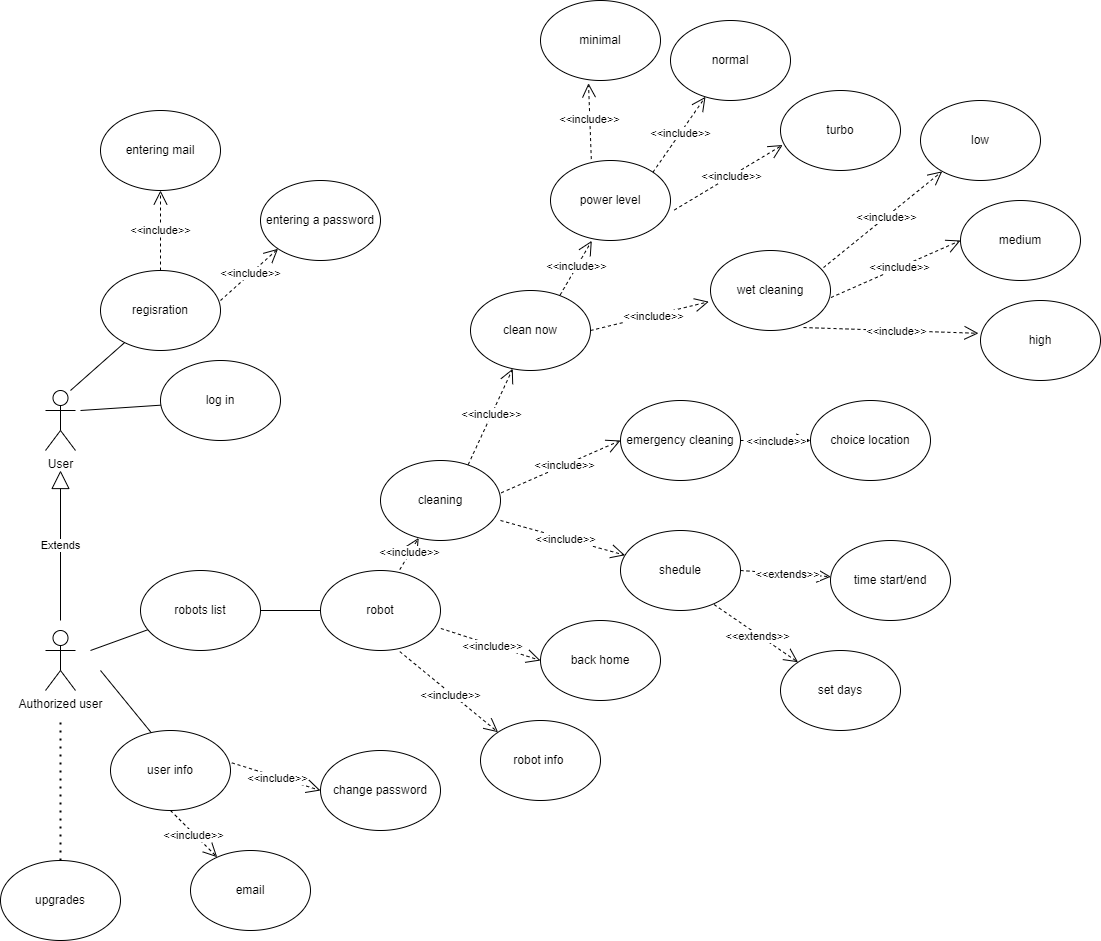

The diagram above was exported from draw.io. Its source (the exported page's mxGraphModel, read from the mxfile embedded in the PNG):
<mxGraphModel dx="2336" dy="2002" grid="1" gridSize="10" guides="1" tooltips="1" connect="1" arrows="1" fold="1" page="1" pageScale="1" pageWidth="827" pageHeight="1169" math="0" shadow="0">
  <root>
    <mxCell id="0" />
    <mxCell id="1" parent="0" />
    <mxCell id="tLCz263irjf5t3IEQpU7-1" value="Authorized user" style="shape=umlActor;verticalLabelPosition=bottom;verticalAlign=top;html=1;outlineConnect=0;" parent="1" vertex="1">
      <mxGeometry x="-765" y="220" width="30" height="60" as="geometry" />
    </mxCell>
    <mxCell id="tLCz263irjf5t3IEQpU7-2" value="" style="endArrow=none;html=1;rounded=0;entryX=0.007;entryY=0.558;entryDx=0;entryDy=0;entryPerimeter=0;" parent="1" target="tLCz263irjf5t3IEQpU7-3" edge="1">
      <mxGeometry width="50" height="50" relative="1" as="geometry">
        <mxPoint x="-730" as="sourcePoint" />
        <mxPoint x="-90" y="190" as="targetPoint" />
        <Array as="points" />
      </mxGeometry>
    </mxCell>
    <mxCell id="tLCz263irjf5t3IEQpU7-3" value="log in" style="ellipse;whiteSpace=wrap;html=1;" parent="1" vertex="1">
      <mxGeometry x="-650" y="-50" width="120" height="80" as="geometry" />
    </mxCell>
    <mxCell id="tLCz263irjf5t3IEQpU7-4" value="" style="endArrow=none;html=1;rounded=0;" parent="1" target="tLCz263irjf5t3IEQpU7-52" edge="1">
      <mxGeometry width="50" height="50" relative="1" as="geometry">
        <mxPoint x="-720" y="240" as="sourcePoint" />
        <mxPoint x="-40" y="240" as="targetPoint" />
      </mxGeometry>
    </mxCell>
    <mxCell id="tLCz263irjf5t3IEQpU7-5" value="cleaning" style="ellipse;whiteSpace=wrap;html=1;" parent="1" vertex="1">
      <mxGeometry x="-430" y="50" width="120" height="80" as="geometry" />
    </mxCell>
    <mxCell id="tLCz263irjf5t3IEQpU7-7" value="clean now" style="ellipse;whiteSpace=wrap;html=1;" parent="1" vertex="1">
      <mxGeometry x="-340" y="-120" width="120" height="80" as="geometry" />
    </mxCell>
    <mxCell id="tLCz263irjf5t3IEQpU7-11" value="power level" style="ellipse;whiteSpace=wrap;html=1;" parent="1" vertex="1">
      <mxGeometry x="-260" y="-250" width="120" height="80" as="geometry" />
    </mxCell>
    <mxCell id="tLCz263irjf5t3IEQpU7-13" value="wet cleaning" style="ellipse;whiteSpace=wrap;html=1;" parent="1" vertex="1">
      <mxGeometry x="-100" y="-160" width="120" height="80" as="geometry" />
    </mxCell>
    <mxCell id="tLCz263irjf5t3IEQpU7-23" value="minimal" style="ellipse;whiteSpace=wrap;html=1;" parent="1" vertex="1">
      <mxGeometry x="-270" y="-410" width="120" height="80" as="geometry" />
    </mxCell>
    <mxCell id="tLCz263irjf5t3IEQpU7-25" value="normal" style="ellipse;whiteSpace=wrap;html=1;" parent="1" vertex="1">
      <mxGeometry x="-140" y="-389.9999999999998" width="120" height="80" as="geometry" />
    </mxCell>
    <mxCell id="tLCz263irjf5t3IEQpU7-27" value="turbo" style="ellipse;whiteSpace=wrap;html=1;" parent="1" vertex="1">
      <mxGeometry x="-30" y="-320" width="120" height="80" as="geometry" />
    </mxCell>
    <mxCell id="tLCz263irjf5t3IEQpU7-30" value="low" style="ellipse;whiteSpace=wrap;html=1;" parent="1" vertex="1">
      <mxGeometry x="110" y="-310" width="120" height="80" as="geometry" />
    </mxCell>
    <mxCell id="tLCz263irjf5t3IEQpU7-32" value="medium" style="ellipse;whiteSpace=wrap;html=1;" parent="1" vertex="1">
      <mxGeometry x="150" y="-210" width="120" height="80" as="geometry" />
    </mxCell>
    <mxCell id="tLCz263irjf5t3IEQpU7-34" value="high" style="ellipse;whiteSpace=wrap;html=1;" parent="1" vertex="1">
      <mxGeometry x="170" y="-110" width="120" height="80" as="geometry" />
    </mxCell>
    <mxCell id="tLCz263irjf5t3IEQpU7-36" value="emergency cleaning" style="ellipse;whiteSpace=wrap;html=1;" parent="1" vertex="1">
      <mxGeometry x="-190" y="-10" width="120" height="80" as="geometry" />
    </mxCell>
    <mxCell id="tLCz263irjf5t3IEQpU7-37" value="choice location" style="ellipse;whiteSpace=wrap;html=1;" parent="1" vertex="1">
      <mxGeometry y="-10" width="120" height="80" as="geometry" />
    </mxCell>
    <mxCell id="tLCz263irjf5t3IEQpU7-40" value="shedule" style="ellipse;whiteSpace=wrap;html=1;" parent="1" vertex="1">
      <mxGeometry x="-190" y="120" width="120" height="80" as="geometry" />
    </mxCell>
    <mxCell id="tLCz263irjf5t3IEQpU7-41" value="time start/end" style="ellipse;whiteSpace=wrap;html=1;" parent="1" vertex="1">
      <mxGeometry x="20" y="130" width="120" height="80" as="geometry" />
    </mxCell>
    <mxCell id="tLCz263irjf5t3IEQpU7-43" value="set days" style="ellipse;whiteSpace=wrap;html=1;" parent="1" vertex="1">
      <mxGeometry x="-30" y="240" width="120" height="80" as="geometry" />
    </mxCell>
    <mxCell id="tLCz263irjf5t3IEQpU7-50" value="user info" style="ellipse;whiteSpace=wrap;html=1;" parent="1" vertex="1">
      <mxGeometry x="-700" y="320" width="120" height="80" as="geometry" />
    </mxCell>
    <mxCell id="tLCz263irjf5t3IEQpU7-52" value="robots list" style="ellipse;whiteSpace=wrap;html=1;" parent="1" vertex="1">
      <mxGeometry x="-670" y="160" width="120" height="80" as="geometry" />
    </mxCell>
    <mxCell id="tLCz263irjf5t3IEQpU7-54" value="" style="endArrow=none;html=1;rounded=0;exitX=0.34;exitY=0.028;exitDx=0;exitDy=0;exitPerimeter=0;" parent="1" source="tLCz263irjf5t3IEQpU7-50" edge="1">
      <mxGeometry width="50" height="50" relative="1" as="geometry">
        <mxPoint x="-660.7210048741138" y="315.64098139079397" as="sourcePoint" />
        <mxPoint x="-710" y="260" as="targetPoint" />
      </mxGeometry>
    </mxCell>
    <mxCell id="tLCz263irjf5t3IEQpU7-56" value="change password" style="ellipse;whiteSpace=wrap;html=1;" parent="1" vertex="1">
      <mxGeometry x="-490" y="340" width="120" height="80" as="geometry" />
    </mxCell>
    <mxCell id="tLCz263irjf5t3IEQpU7-60" value="robot info&amp;nbsp;" style="ellipse;whiteSpace=wrap;html=1;" parent="1" vertex="1">
      <mxGeometry x="-329.9999999999998" y="310" width="120" height="80" as="geometry" />
    </mxCell>
    <mxCell id="tLCz263irjf5t3IEQpU7-67" value="upgrades" style="ellipse;whiteSpace=wrap;html=1;" parent="1" vertex="1">
      <mxGeometry x="-810" y="450" width="120" height="80" as="geometry" />
    </mxCell>
    <mxCell id="tLCz263irjf5t3IEQpU7-68" value="" style="endArrow=none;dashed=1;html=1;dashPattern=1 3;strokeWidth=2;rounded=0;exitX=0.5;exitY=0;exitDx=0;exitDy=0;" parent="1" source="tLCz263irjf5t3IEQpU7-67" edge="1">
      <mxGeometry width="50" height="50" relative="1" as="geometry">
        <mxPoint x="-140" y="480" as="sourcePoint" />
        <mxPoint x="-750" y="310" as="targetPoint" />
      </mxGeometry>
    </mxCell>
    <mxCell id="A4n5pK8q6L-MCJ4NE3nj-3" value="" style="endArrow=none;html=1;rounded=0;" edge="1" parent="1" target="A4n5pK8q6L-MCJ4NE3nj-4">
      <mxGeometry width="50" height="50" relative="1" as="geometry">
        <mxPoint x="-740" y="-20" as="sourcePoint" />
        <mxPoint x="-710" y="-80" as="targetPoint" />
        <Array as="points" />
      </mxGeometry>
    </mxCell>
    <mxCell id="A4n5pK8q6L-MCJ4NE3nj-4" value="regisration" style="ellipse;whiteSpace=wrap;html=1;" vertex="1" parent="1">
      <mxGeometry x="-710" y="-140" width="120" height="80" as="geometry" />
    </mxCell>
    <mxCell id="A4n5pK8q6L-MCJ4NE3nj-5" value="&amp;lt;&amp;lt;include&amp;gt;&amp;gt;" style="endArrow=open;endSize=12;dashed=1;html=1;rounded=0;exitX=0.5;exitY=0;exitDx=0;exitDy=0;entryX=0.5;entryY=1;entryDx=0;entryDy=0;" edge="1" parent="1" source="A4n5pK8q6L-MCJ4NE3nj-4" target="A4n5pK8q6L-MCJ4NE3nj-8">
      <mxGeometry width="160" relative="1" as="geometry">
        <mxPoint x="-660" y="-160" as="sourcePoint" />
        <mxPoint x="-650" y="-220" as="targetPoint" />
        <mxPoint as="offset" />
      </mxGeometry>
    </mxCell>
    <mxCell id="A4n5pK8q6L-MCJ4NE3nj-7" value="&amp;lt;&amp;lt;include&amp;gt;&amp;gt;" style="endArrow=open;endSize=12;dashed=1;html=1;rounded=0;exitX=0.5;exitY=0;exitDx=0;exitDy=0;entryX=0;entryY=1;entryDx=0;entryDy=0;" edge="1" parent="1" target="A4n5pK8q6L-MCJ4NE3nj-9">
      <mxGeometry x="0.0655" y="-1" width="160" relative="1" as="geometry">
        <mxPoint x="-590" y="-110" as="sourcePoint" />
        <mxPoint x="-540" y="-170" as="targetPoint" />
        <mxPoint x="-1" as="offset" />
      </mxGeometry>
    </mxCell>
    <mxCell id="A4n5pK8q6L-MCJ4NE3nj-8" value="entering mail" style="ellipse;whiteSpace=wrap;html=1;" vertex="1" parent="1">
      <mxGeometry x="-710" y="-300" width="120" height="80" as="geometry" />
    </mxCell>
    <mxCell id="A4n5pK8q6L-MCJ4NE3nj-9" value="entering a password" style="ellipse;whiteSpace=wrap;html=1;" vertex="1" parent="1">
      <mxGeometry x="-550" y="-230" width="120" height="80" as="geometry" />
    </mxCell>
    <mxCell id="A4n5pK8q6L-MCJ4NE3nj-10" value="&amp;lt;&amp;lt;include&amp;gt;&amp;gt;" style="endArrow=open;endSize=12;dashed=1;html=1;rounded=0;exitX=1;exitY=0.5;exitDx=0;exitDy=0;entryX=-0.014;entryY=0.64;entryDx=0;entryDy=0;entryPerimeter=0;" edge="1" parent="1" source="tLCz263irjf5t3IEQpU7-7" target="tLCz263irjf5t3IEQpU7-13">
      <mxGeometry x="0.0655" y="-1" width="160" relative="1" as="geometry">
        <mxPoint x="-580" y="-100" as="sourcePoint" />
        <mxPoint x="-522.4264068711989" y="-151.71572875253378" as="targetPoint" />
        <mxPoint x="-1" as="offset" />
      </mxGeometry>
    </mxCell>
    <mxCell id="A4n5pK8q6L-MCJ4NE3nj-11" value="&amp;lt;&amp;lt;include&amp;gt;&amp;gt;" style="endArrow=open;endSize=12;dashed=1;html=1;rounded=0;exitX=1;exitY=0.5;exitDx=0;exitDy=0;entryX=0;entryY=0.5;entryDx=0;entryDy=0;" edge="1" parent="1" source="tLCz263irjf5t3IEQpU7-36" target="tLCz263irjf5t3IEQpU7-37">
      <mxGeometry x="0.0655" y="-1" width="160" relative="1" as="geometry">
        <mxPoint x="-570" y="-90" as="sourcePoint" />
        <mxPoint x="-512.4264068711989" y="-141.71572875253378" as="targetPoint" />
        <mxPoint x="-1" as="offset" />
      </mxGeometry>
    </mxCell>
    <mxCell id="A4n5pK8q6L-MCJ4NE3nj-14" value="&amp;lt;&amp;lt;include&amp;gt;&amp;gt;" style="endArrow=open;endSize=12;dashed=1;html=1;rounded=0;exitX=1;exitY=0.75;exitDx=0;exitDy=0;exitPerimeter=0;" edge="1" parent="1" source="tLCz263irjf5t3IEQpU7-5" target="tLCz263irjf5t3IEQpU7-40">
      <mxGeometry x="0.0655" y="-1" width="160" relative="1" as="geometry">
        <mxPoint x="-540" y="-60" as="sourcePoint" />
        <mxPoint x="-482.4264068711989" y="-111.71572875253378" as="targetPoint" />
        <mxPoint x="-1" as="offset" />
      </mxGeometry>
    </mxCell>
    <mxCell id="A4n5pK8q6L-MCJ4NE3nj-15" value="&amp;lt;&amp;lt;include&amp;gt;&amp;gt;" style="endArrow=open;endSize=12;dashed=1;html=1;rounded=0;exitX=1.006;exitY=0.404;exitDx=0;exitDy=0;entryX=0;entryY=0.5;entryDx=0;entryDy=0;exitPerimeter=0;" edge="1" parent="1" source="tLCz263irjf5t3IEQpU7-5" target="tLCz263irjf5t3IEQpU7-36">
      <mxGeometry x="0.0655" y="-1" width="160" relative="1" as="geometry">
        <mxPoint x="-530" y="-50" as="sourcePoint" />
        <mxPoint x="-472.4264068711989" y="-101.71572875253378" as="targetPoint" />
        <mxPoint x="-1" as="offset" />
      </mxGeometry>
    </mxCell>
    <mxCell id="A4n5pK8q6L-MCJ4NE3nj-16" value="&amp;lt;&amp;lt;include&amp;gt;&amp;gt;" style="endArrow=open;endSize=12;dashed=1;html=1;rounded=0;exitX=0.731;exitY=0.051;exitDx=0;exitDy=0;exitPerimeter=0;" edge="1" parent="1" source="tLCz263irjf5t3IEQpU7-5" target="tLCz263irjf5t3IEQpU7-7">
      <mxGeometry x="0.0655" y="-1" width="160" relative="1" as="geometry">
        <mxPoint x="-520" y="-40" as="sourcePoint" />
        <mxPoint x="-462.4264068711989" y="-91.71572875253378" as="targetPoint" />
        <mxPoint x="-1" as="offset" />
      </mxGeometry>
    </mxCell>
    <mxCell id="A4n5pK8q6L-MCJ4NE3nj-18" value="&amp;lt;&amp;lt;include&amp;gt;&amp;gt;" style="endArrow=open;endSize=12;dashed=1;html=1;rounded=0;exitX=0.661;exitY=1.014;exitDx=0;exitDy=0;entryX=0;entryY=0;entryDx=0;entryDy=0;exitPerimeter=0;" edge="1" parent="1" source="A4n5pK8q6L-MCJ4NE3nj-20" target="tLCz263irjf5t3IEQpU7-60">
      <mxGeometry x="0.0655" y="-1" width="160" relative="1" as="geometry">
        <mxPoint x="-550" y="330" as="sourcePoint" />
        <mxPoint x="-510" y="440" as="targetPoint" />
        <mxPoint x="-1" as="offset" />
      </mxGeometry>
    </mxCell>
    <mxCell id="A4n5pK8q6L-MCJ4NE3nj-20" value="robot" style="ellipse;whiteSpace=wrap;html=1;" vertex="1" parent="1">
      <mxGeometry x="-490" y="160" width="120" height="80" as="geometry" />
    </mxCell>
    <mxCell id="A4n5pK8q6L-MCJ4NE3nj-22" value="&amp;lt;&amp;lt;include&amp;gt;&amp;gt;" style="endArrow=open;endSize=12;dashed=1;html=1;rounded=0;" edge="1" parent="1" target="A4n5pK8q6L-MCJ4NE3nj-24">
      <mxGeometry x="0.0655" y="-1" width="160" relative="1" as="geometry">
        <mxPoint x="-640" y="400" as="sourcePoint" />
        <mxPoint x="-240" y="410" as="targetPoint" />
        <mxPoint x="-1" as="offset" />
      </mxGeometry>
    </mxCell>
    <mxCell id="A4n5pK8q6L-MCJ4NE3nj-23" value="&amp;lt;&amp;lt;include&amp;gt;&amp;gt;" style="endArrow=open;endSize=12;dashed=1;html=1;rounded=0;exitX=1.011;exitY=0.404;exitDx=0;exitDy=0;entryX=0;entryY=0.5;entryDx=0;entryDy=0;exitPerimeter=0;" edge="1" parent="1" source="tLCz263irjf5t3IEQpU7-50" target="tLCz263irjf5t3IEQpU7-56">
      <mxGeometry x="0.0655" y="-1" width="160" relative="1" as="geometry">
        <mxPoint x="-310" y="380" as="sourcePoint" />
        <mxPoint x="-230" y="380" as="targetPoint" />
        <mxPoint x="-1" as="offset" />
      </mxGeometry>
    </mxCell>
    <mxCell id="A4n5pK8q6L-MCJ4NE3nj-24" value="email" style="ellipse;whiteSpace=wrap;html=1;" vertex="1" parent="1">
      <mxGeometry x="-620" y="440" width="120" height="80" as="geometry" />
    </mxCell>
    <mxCell id="A4n5pK8q6L-MCJ4NE3nj-25" value="&amp;lt;&amp;lt;extends&amp;gt;&amp;gt;" style="endArrow=open;endSize=12;dashed=1;html=1;rounded=0;exitX=0.78;exitY=0.926;exitDx=0;exitDy=0;entryX=0;entryY=0;entryDx=0;entryDy=0;exitPerimeter=0;" edge="1" parent="1" source="tLCz263irjf5t3IEQpU7-40" target="tLCz263irjf5t3IEQpU7-43">
      <mxGeometry x="0.0655" y="-1" width="160" relative="1" as="geometry">
        <mxPoint x="-300" y="390" as="sourcePoint" />
        <mxPoint x="-220" y="390" as="targetPoint" />
        <mxPoint x="-1" as="offset" />
      </mxGeometry>
    </mxCell>
    <mxCell id="A4n5pK8q6L-MCJ4NE3nj-26" value="&amp;lt;&amp;lt;extends&amp;gt;&amp;gt;" style="endArrow=open;endSize=12;dashed=1;html=1;rounded=0;exitX=1;exitY=0.5;exitDx=0;exitDy=0;" edge="1" parent="1" source="tLCz263irjf5t3IEQpU7-40" target="tLCz263irjf5t3IEQpU7-41">
      <mxGeometry x="0.0655" y="-1" width="160" relative="1" as="geometry">
        <mxPoint x="-290" y="400" as="sourcePoint" />
        <mxPoint x="-210" y="400" as="targetPoint" />
        <mxPoint x="-1" as="offset" />
      </mxGeometry>
    </mxCell>
    <mxCell id="A4n5pK8q6L-MCJ4NE3nj-28" value="User" style="shape=umlActor;verticalLabelPosition=bottom;verticalAlign=top;html=1;outlineConnect=0;" vertex="1" parent="1">
      <mxGeometry x="-765" y="-20" width="30" height="60" as="geometry" />
    </mxCell>
    <mxCell id="A4n5pK8q6L-MCJ4NE3nj-29" value="Extends" style="endArrow=block;endSize=16;endFill=0;html=1;rounded=0;" edge="1" parent="1">
      <mxGeometry width="160" relative="1" as="geometry">
        <mxPoint x="-750" y="210" as="sourcePoint" />
        <mxPoint x="-750" y="60" as="targetPoint" />
      </mxGeometry>
    </mxCell>
    <mxCell id="A4n5pK8q6L-MCJ4NE3nj-32" value="&amp;lt;&amp;lt;include&amp;gt;&amp;gt;" style="endArrow=open;endSize=12;dashed=1;html=1;rounded=0;exitX=0.747;exitY=0.056;exitDx=0;exitDy=0;entryX=0.344;entryY=1.004;entryDx=0;entryDy=0;entryPerimeter=0;exitPerimeter=0;" edge="1" parent="1" source="tLCz263irjf5t3IEQpU7-7" target="tLCz263irjf5t3IEQpU7-11">
      <mxGeometry x="0.0655" y="-1" width="160" relative="1" as="geometry">
        <mxPoint x="-260.0000000000043" as="sourcePoint" />
        <mxPoint x="-161.67999999999984" y="-8.799999999999955" as="targetPoint" />
        <mxPoint x="-1" as="offset" />
      </mxGeometry>
    </mxCell>
    <mxCell id="A4n5pK8q6L-MCJ4NE3nj-33" value="&amp;lt;&amp;lt;include&amp;gt;&amp;gt;" style="endArrow=open;endSize=12;dashed=1;html=1;rounded=0;exitX=0.34;exitY=-0.018;exitDx=0;exitDy=0;entryX=0.4;entryY=1.035;entryDx=0;entryDy=0;entryPerimeter=0;exitPerimeter=0;" edge="1" parent="1" source="tLCz263irjf5t3IEQpU7-11" target="tLCz263irjf5t3IEQpU7-23">
      <mxGeometry x="0.0655" y="-1" width="160" relative="1" as="geometry">
        <mxPoint x="-250.00000000000432" y="10" as="sourcePoint" />
        <mxPoint x="-151.67999999999984" y="1.2000000000000455" as="targetPoint" />
        <mxPoint x="-1" as="offset" />
      </mxGeometry>
    </mxCell>
    <mxCell id="A4n5pK8q6L-MCJ4NE3nj-34" value="&amp;lt;&amp;lt;include&amp;gt;&amp;gt;" style="endArrow=open;endSize=12;dashed=1;html=1;rounded=0;exitX=1;exitY=0;exitDx=0;exitDy=0;" edge="1" parent="1" source="tLCz263irjf5t3IEQpU7-11" target="tLCz263irjf5t3IEQpU7-25">
      <mxGeometry x="0.0655" y="-1" width="160" relative="1" as="geometry">
        <mxPoint x="-240.00000000000432" y="20" as="sourcePoint" />
        <mxPoint x="-141.67999999999984" y="11.200000000000045" as="targetPoint" />
        <mxPoint x="-1" as="offset" />
      </mxGeometry>
    </mxCell>
    <mxCell id="A4n5pK8q6L-MCJ4NE3nj-35" value="&amp;lt;&amp;lt;include&amp;gt;&amp;gt;" style="endArrow=open;endSize=12;dashed=1;html=1;rounded=0;exitX=1.032;exitY=0.619;exitDx=0;exitDy=0;exitPerimeter=0;entryX=0.018;entryY=0.681;entryDx=0;entryDy=0;entryPerimeter=0;" edge="1" parent="1" source="tLCz263irjf5t3IEQpU7-11" target="tLCz263irjf5t3IEQpU7-27">
      <mxGeometry x="0.0655" y="-1" width="160" relative="1" as="geometry">
        <mxPoint x="-230.00000000000432" y="30" as="sourcePoint" />
        <mxPoint x="-50" y="-120" as="targetPoint" />
        <mxPoint x="-1" as="offset" />
      </mxGeometry>
    </mxCell>
    <mxCell id="A4n5pK8q6L-MCJ4NE3nj-36" value="&amp;lt;&amp;lt;include&amp;gt;&amp;gt;" style="endArrow=open;endSize=12;dashed=1;html=1;rounded=0;exitX=1.004;exitY=0.588;exitDx=0;exitDy=0;entryX=0;entryY=0.5;entryDx=0;entryDy=0;exitPerimeter=0;" edge="1" parent="1" source="tLCz263irjf5t3IEQpU7-13" target="tLCz263irjf5t3IEQpU7-32">
      <mxGeometry x="0.0655" y="-1" width="160" relative="1" as="geometry">
        <mxPoint x="-220.00000000000432" y="40" as="sourcePoint" />
        <mxPoint x="-121.67999999999984" y="31.200000000000045" as="targetPoint" />
        <mxPoint x="-1" as="offset" />
      </mxGeometry>
    </mxCell>
    <mxCell id="A4n5pK8q6L-MCJ4NE3nj-37" value="&amp;lt;&amp;lt;include&amp;gt;&amp;gt;" style="endArrow=open;endSize=12;dashed=1;html=1;rounded=0;exitX=0.775;exitY=0.963;exitDx=0;exitDy=0;entryX=-0.017;entryY=0.41;entryDx=0;entryDy=0;entryPerimeter=0;exitPerimeter=0;" edge="1" parent="1" source="tLCz263irjf5t3IEQpU7-13" target="tLCz263irjf5t3IEQpU7-34">
      <mxGeometry x="0.0655" y="-1" width="160" relative="1" as="geometry">
        <mxPoint x="-210.00000000000432" y="50" as="sourcePoint" />
        <mxPoint x="-111.67999999999984" y="41.200000000000045" as="targetPoint" />
        <mxPoint x="-1" as="offset" />
      </mxGeometry>
    </mxCell>
    <mxCell id="A4n5pK8q6L-MCJ4NE3nj-38" value="&amp;lt;&amp;lt;include&amp;gt;&amp;gt;" style="endArrow=open;endSize=12;dashed=1;html=1;rounded=0;exitX=0.942;exitY=0.213;exitDx=0;exitDy=0;exitPerimeter=0;" edge="1" parent="1" source="tLCz263irjf5t3IEQpU7-13" target="tLCz263irjf5t3IEQpU7-30">
      <mxGeometry x="0.0655" y="-1" width="160" relative="1" as="geometry">
        <mxPoint x="-40" y="-50" as="sourcePoint" />
        <mxPoint x="-101.67999999999984" y="51.200000000000045" as="targetPoint" />
        <mxPoint x="-1" as="offset" />
      </mxGeometry>
    </mxCell>
    <mxCell id="A4n5pK8q6L-MCJ4NE3nj-39" value="" style="endArrow=none;html=1;rounded=0;exitX=1;exitY=0.5;exitDx=0;exitDy=0;entryX=0;entryY=0.5;entryDx=0;entryDy=0;" edge="1" parent="1" source="tLCz263irjf5t3IEQpU7-52" target="A4n5pK8q6L-MCJ4NE3nj-20">
      <mxGeometry width="50" height="50" relative="1" as="geometry">
        <mxPoint x="-530" y="200" as="sourcePoint" />
        <mxPoint x="-472.61562352873966" y="179.22493936627097" as="targetPoint" />
      </mxGeometry>
    </mxCell>
    <mxCell id="A4n5pK8q6L-MCJ4NE3nj-40" value="&amp;lt;&amp;lt;include&amp;gt;&amp;gt;" style="endArrow=open;endSize=12;dashed=1;html=1;rounded=0;exitX=0.661;exitY=-0.012;exitDx=0;exitDy=0;entryX=0.318;entryY=0.968;entryDx=0;entryDy=0;entryPerimeter=0;exitPerimeter=0;" edge="1" parent="1" source="A4n5pK8q6L-MCJ4NE3nj-20" target="tLCz263irjf5t3IEQpU7-5">
      <mxGeometry x="0.0655" y="-1" width="160" relative="1" as="geometry">
        <mxPoint x="-320" y="190" as="sourcePoint" />
        <mxPoint x="-219.99999999999977" y="290" as="targetPoint" />
        <mxPoint x="-1" as="offset" />
      </mxGeometry>
    </mxCell>
    <mxCell id="A4n5pK8q6L-MCJ4NE3nj-41" value="&amp;lt;&amp;lt;include&amp;gt;&amp;gt;" style="endArrow=open;endSize=12;dashed=1;html=1;rounded=0;exitX=1.003;exitY=0.725;exitDx=0;exitDy=0;exitPerimeter=0;entryX=0;entryY=0.5;entryDx=0;entryDy=0;" edge="1" parent="1" source="A4n5pK8q6L-MCJ4NE3nj-20" target="A4n5pK8q6L-MCJ4NE3nj-42">
      <mxGeometry x="0.0655" y="-1" width="160" relative="1" as="geometry">
        <mxPoint x="-310" y="240" as="sourcePoint" />
        <mxPoint x="-280" y="250" as="targetPoint" />
        <mxPoint x="-1" as="offset" />
      </mxGeometry>
    </mxCell>
    <mxCell id="A4n5pK8q6L-MCJ4NE3nj-42" value="back home" style="ellipse;whiteSpace=wrap;html=1;" vertex="1" parent="1">
      <mxGeometry x="-270" y="210" width="120" height="80" as="geometry" />
    </mxCell>
  </root>
</mxGraphModel>